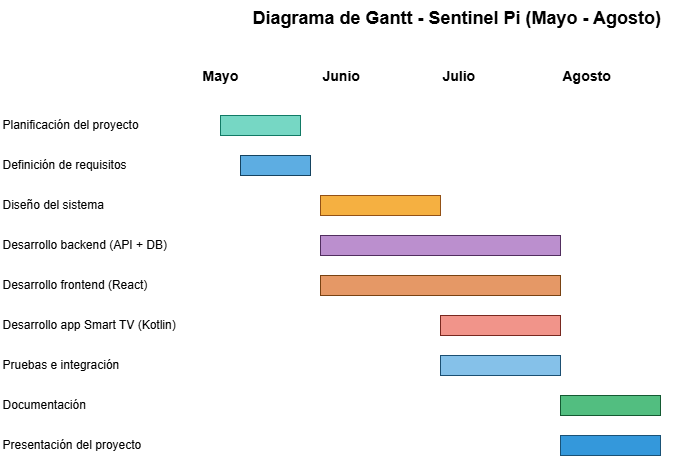

The diagram above was exported from draw.io. Its source (the exported page's mxGraphModel, read from the mxfile embedded in the PNG):
<mxGraphModel dx="872" dy="465" grid="1" gridSize="10" guides="1" tooltips="1" connect="1" arrows="1" fold="1" page="1" pageScale="1" pageWidth="1600" pageHeight="1200" math="0" shadow="0">
  <root>
    <mxCell id="0" />
    <mxCell id="1" parent="0" />
    <mxCell id="2" value="Diagrama de Gantt - Sentinel Pi (Mayo - Agosto)" style="text;html=1;fontSize=18;fontStyle=1" parent="1" vertex="1">
      <mxGeometry x="300" y="20" width="400" height="40" as="geometry" />
    </mxCell>
    <mxCell id="3" value="Mayo" style="text;html=1;fontSize=14;fontStyle=1" parent="1" vertex="1">
      <mxGeometry x="250" y="80" width="120" height="30" as="geometry" />
    </mxCell>
    <mxCell id="4" value="Junio" style="text;html=1;fontSize=14;fontStyle=1" parent="1" vertex="1">
      <mxGeometry x="370" y="80" width="120" height="30" as="geometry" />
    </mxCell>
    <mxCell id="5" value="Julio" style="text;html=1;fontSize=14;fontStyle=1" parent="1" vertex="1">
      <mxGeometry x="490" y="80" width="120" height="30" as="geometry" />
    </mxCell>
    <mxCell id="6" value="Agosto" style="text;html=1;fontSize=14;fontStyle=1" parent="1" vertex="1">
      <mxGeometry x="610" y="80" width="120" height="30" as="geometry" />
    </mxCell>
    <mxCell id="7" value="Planificación del proyecto" style="text;html=1;fontSize=12" parent="1" vertex="1">
      <mxGeometry x="50" y="130" width="180" height="30" as="geometry" />
    </mxCell>
    <mxCell id="8" value="Definición de requisitos" style="text;html=1;fontSize=12" parent="1" vertex="1">
      <mxGeometry x="50" y="170" width="180" height="30" as="geometry" />
    </mxCell>
    <mxCell id="9" value="Diseño del sistema" style="text;html=1;fontSize=12" parent="1" vertex="1">
      <mxGeometry x="50" y="210" width="180" height="30" as="geometry" />
    </mxCell>
    <mxCell id="10" value="Desarrollo backend (API + DB)" style="text;html=1;fontSize=12" parent="1" vertex="1">
      <mxGeometry x="50" y="250" width="180" height="30" as="geometry" />
    </mxCell>
    <mxCell id="11" value="Desarrollo frontend (React)" style="text;html=1;fontSize=12" parent="1" vertex="1">
      <mxGeometry x="50" y="290" width="180" height="30" as="geometry" />
    </mxCell>
    <mxCell id="12" value="Desarrollo app Smart TV (Kotlin)" style="text;html=1;fontSize=12" parent="1" vertex="1">
      <mxGeometry x="50" y="330" width="180" height="30" as="geometry" />
    </mxCell>
    <mxCell id="13" value="Pruebas e integración" style="text;html=1;fontSize=12" parent="1" vertex="1">
      <mxGeometry x="50" y="370" width="180" height="30" as="geometry" />
    </mxCell>
    <mxCell id="14" value="Documentación" style="text;html=1;fontSize=12" parent="1" vertex="1">
      <mxGeometry x="50" y="410" width="180" height="30" as="geometry" />
    </mxCell>
    <mxCell id="15" value="Presentación del proyecto" style="text;html=1;fontSize=12" parent="1" vertex="1">
      <mxGeometry x="50" y="450" width="180" height="30" as="geometry" />
    </mxCell>
    <mxCell id="16" style="shape=rectangle;fillColor=#76D7C4;strokeColor=#117A65" parent="1" vertex="1">
      <mxGeometry x="270" y="135" width="80" height="20" as="geometry" />
    </mxCell>
    <mxCell id="17" style="shape=rectangle;fillColor=#5DADE2;strokeColor=#154360" parent="1" vertex="1">
      <mxGeometry x="290" y="175" width="70" height="20" as="geometry" />
    </mxCell>
    <mxCell id="18" style="shape=rectangle;fillColor=#F5B041;strokeColor=#935116" parent="1" vertex="1">
      <mxGeometry x="370" y="215" width="120" height="20" as="geometry" />
    </mxCell>
    <mxCell id="19" style="shape=rectangle;fillColor=#BB8FCE;strokeColor=#512E5F" parent="1" vertex="1">
      <mxGeometry x="370" y="255" width="240" height="20" as="geometry" />
    </mxCell>
    <mxCell id="20" style="shape=rectangle;fillColor=#E59866;strokeColor=#784212" parent="1" vertex="1">
      <mxGeometry x="370" y="295" width="240" height="20" as="geometry" />
    </mxCell>
    <mxCell id="21" style="shape=rectangle;fillColor=#F1948A;strokeColor=#78281F" parent="1" vertex="1">
      <mxGeometry x="490" y="335" width="120" height="20" as="geometry" />
    </mxCell>
    <mxCell id="22" style="shape=rectangle;fillColor=#85C1E9;strokeColor=#1B4F72" parent="1" vertex="1">
      <mxGeometry x="490" y="375" width="120" height="20" as="geometry" />
    </mxCell>
    <mxCell id="23" style="shape=rectangle;fillColor=#52BE80;strokeColor=#145A32" parent="1" vertex="1">
      <mxGeometry x="610" y="415" width="100" height="20" as="geometry" />
    </mxCell>
    <mxCell id="24" style="shape=rectangle;fillColor=#3498DB;strokeColor=#1A5276" parent="1" vertex="1">
      <mxGeometry x="610" y="455" width="100" height="20" as="geometry" />
    </mxCell>
  </root>
</mxGraphModel>